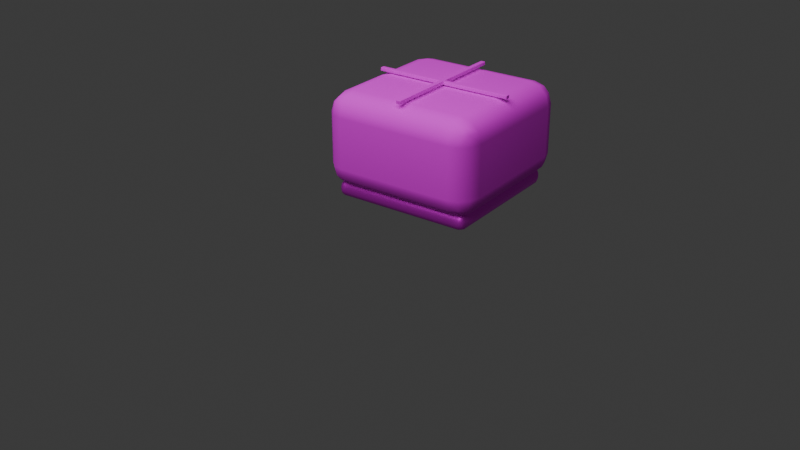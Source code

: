 # Source: hp_l4_cineclinic_lime_ottoman.blend  (saved by Blender 5.1.30; exported with 4.5.12 LTS)
import bpy
from mathutils import Matrix  # noqa: F401  (used for matrix-valued properties, if any)

bpy.ops.wm.read_factory_settings(use_empty=True)
scene = bpy.context.scene
scene.name = 'Scene'

# ---- collections
col_collection = bpy.data.collections.new('Collection'); scene.collection.children.link(col_collection)

# ---- images (referenced by path relative to the original .blend; pixels are not part of the script)
import os
ASSET_DIR = os.environ.get("B2B_ASSET_DIR", "")  # directory of the original .blend (textures are referenced by path, not embedded)
HERE = os.path.dirname(os.path.abspath(__file__))  # packed textures are extracted next to this script under _unpacked/

def load_image(name, relpath, width, height, colorspace="sRGB"):
    """Load a texture the original file referenced (path relative to the .blend, or extracted next to this script)."""
    p = next((c for c in (os.path.join(HERE, relpath), os.path.join(ASSET_DIR, relpath)) if relpath and os.path.exists(c)), "")
    if p:
        img = bpy.data.images.load(p, check_existing=True)
        img.name = name
    else:  # same state as the original file: an image datablock whose file is absent (Cycles renders it pink)
        img = bpy.data.images.new(name, width, height)
        img.source = "FILE"
        img.filepath = "//" + (relpath or name)
    img.colorspace_settings.name = colorspace
    return img
img_sterile_lime_cushion_png = load_image('sterile_lime_cushion.png', 'sterile_lime_cushion.png', 1024, 1024, 'sRGB')
img_smoked_titanium_panel_png = load_image('smoked_titanium_panel.png', 'smoked_titanium_panel.png', 1024, 1024, 'sRGB')
img_soft_gray_cushion_png = load_image('soft_gray_cushion.png', 'soft_gray_cushion.png', 1024, 1024, 'sRGB')

# ---- materials (node trees are filled in below, after node groups)
mat_lime_cushion = bpy.data.materials.new('lime_cushion')
mat_lime_cushion.diffuse_color = (0.56, 0.78, 0.24, 1.0)
mat_smoked_titanium = bpy.data.materials.new('smoked_titanium')
mat_smoked_titanium.diffuse_color = (0.18, 0.21, 0.24, 1.0)
mat_soft_gray_cushion = bpy.data.materials.new('soft_gray_cushion')
mat_soft_gray_cushion.diffuse_color = (0.58, 0.61, 0.6, 1.0)

# ---- material node trees
mat_lime_cushion.use_nodes = True; mat_lime_cushion.node_tree.nodes.clear()
_N = mat_lime_cushion.node_tree.nodes; _L = mat_lime_cushion.node_tree.links
n0 = _N.new('ShaderNodeBsdfPrincipled'); n0.name = '原理化 BSDF'; n0.location = (-200, 100)
n0.inputs[2].default_value = 0.84
n1 = _N.new('ShaderNodeOutputMaterial'); n1.name = '材质输出'; n1.location = (200, 100)
n2 = _N.new('ShaderNodeTexImage'); n2.name = 'hp_image2_lime_cushion'; n2.location = (0, 0)
n2.image = img_sterile_lime_cushion_png
n2.interpolation = 'Smart'
_L.new(n0.outputs[0], n1.inputs[0])
_L.new(n2.outputs[0], n0.inputs[0])
n1.is_active_output = True
mat_smoked_titanium.use_nodes = True; mat_smoked_titanium.node_tree.nodes.clear()
_N = mat_smoked_titanium.node_tree.nodes; _L = mat_smoked_titanium.node_tree.links
n0 = _N.new('ShaderNodeBsdfPrincipled'); n0.name = '原理化 BSDF'; n0.location = (-200, 100)
n0.inputs[1].default_value = 0.7
n1 = _N.new('ShaderNodeOutputMaterial'); n1.name = '材质输出'; n1.location = (200, 100)
n2 = _N.new('ShaderNodeTexImage'); n2.name = 'hp_image2_smoked_titanium'; n2.location = (0, 0)
n2.image = img_smoked_titanium_panel_png
n2.interpolation = 'Smart'
_L.new(n0.outputs[0], n1.inputs[0])
_L.new(n2.outputs[0], n0.inputs[0])
n1.is_active_output = True
mat_soft_gray_cushion.use_nodes = True; mat_soft_gray_cushion.node_tree.nodes.clear()
_N = mat_soft_gray_cushion.node_tree.nodes; _L = mat_soft_gray_cushion.node_tree.links
n0 = _N.new('ShaderNodeBsdfPrincipled'); n0.name = '原理化 BSDF'; n0.location = (-200, 100)
n0.inputs[2].default_value = 0.86
n1 = _N.new('ShaderNodeOutputMaterial'); n1.name = '材质输出'; n1.location = (200, 100)
n2 = _N.new('ShaderNodeTexImage'); n2.name = 'hp_image2_soft_gray_cushion'; n2.location = (0, 0)
n2.image = img_soft_gray_cushion_png
n2.interpolation = 'Smart'
_L.new(n0.outputs[0], n1.inputs[0])
_L.new(n2.outputs[0], n0.inputs[0])
n1.is_active_output = True

# ---- world
world_world = bpy.data.worlds.new('World'); scene.world = world_world
world_world.use_nodes = True; world_world.node_tree.nodes.clear()
_N = world_world.node_tree.nodes; _L = world_world.node_tree.links
n0 = _N.new('ShaderNodeOutputWorld'); n0.name = 'World Output'; n0.location = (200, 100)
n1 = _N.new('ShaderNodeBackground'); n1.name = 'Background'; n1.location = (-200, 100)
n1.inputs[0].default_value = (0.05088, 0.05088, 0.05088, 1.0)
_L.new(n1.outputs[0], n0.inputs[0])
n0.is_active_output = True
world_world.color = (0.05088, 0.05088, 0.05088)
world_world.sun_shadow_jitter_overblur = 0.0

# ---- cameras
cam_003 = bpy.data.cameras.new('摄像机.003')

# ---- lights
light_003 = bpy.data.lights.new('面光.003', 'AREA')
light_003.energy = 280.0
light_003.size = 5.0
light_003.size_y = 1.0

# ---- meshes
me_lime_soft_cube_mesh = bpy.data.meshes.new('lime_soft_cube_mesh')
me_lime_soft_cube_mesh.from_pydata([(-0.41, -0.41, -0.24), (-0.41, -0.41, 0.24), (-0.41, 0.41, -0.24), (-0.41, 0.41, 0.24), (0.41, -0.41, -0.24), (0.41, -0.41, 0.24), (0.41, 0.41, -0.24), (0.41, 0.41, 0.24)], [], [(0, 1, 3, 2), (2, 3, 7, 6), (6, 7, 5, 4), (4, 5, 1, 0), (2, 6, 4, 0), (7, 3, 1, 5)])
me_lime_soft_cube_mesh.polygons.foreach_set('use_smooth', [True] * 6)
_uv = me_lime_soft_cube_mesh.uv_layers.new(name='UV贴图')
_uv.uv.foreach_set('vector', [0.7247, 0.4535, 0.4616, 0.4535, 0.4616, 0.004093, 0.7247, 0.004093, 0.7247, 0.911, 0.4616, 0.911, 0.4616, 0.4616, 0.7247, 0.4616, 0.9959, 0.4535, 0.7329, 0.4535, 0.7329, 0.004093, 0.9959, 0.004093, 0.9959, 0.911, 0.7329, 0.911, 0.7329, 0.4616, 0.9959, 0.4616, 0.4535, 0.004093, 0.4535, 0.4535, 0.004093, 0.4535, 0.004093, 0.004093, 0.4535, 0.4616, 0.4535, 0.911, 0.004093, 0.911, 0.004093, 0.4616])
me_lime_soft_cube_mesh.materials.append(mat_lime_cushion)
me_lime_soft_cube_mesh.update()
me_metal_shadow_plinth_mesh = bpy.data.meshes.new('metal_shadow_plinth_mesh')
me_metal_shadow_plinth_mesh.from_pydata([(-0.36, -0.36, -0.04), (-0.36, -0.36, 0.04), (-0.36, 0.36, -0.04), (-0.36, 0.36, 0.04), (0.36, -0.36, -0.04), (0.36, -0.36, 0.04), (0.36, 0.36, -0.04), (0.36, 0.36, 0.04)], [], [(0, 1, 3, 2), (2, 3, 7, 6), (6, 7, 5, 4), (4, 5, 1, 0), (2, 6, 4, 0), (7, 3, 1, 5)])
me_metal_shadow_plinth_mesh.polygons.foreach_set('use_smooth', [True] * 6)
_uv = me_metal_shadow_plinth_mesh.uv_layers.new(name='UV贴图')
_uv.uv.foreach_set('vector', [0.5579, 0.497, 0.503, 0.497, 0.503, 0.002964, 0.5579, 0.002964, 0.5579, 0.997, 0.503, 0.997, 0.503, 0.503, 0.5579, 0.503, 0.6187, 0.497, 0.5638, 0.497, 0.5638, 0.002964, 0.6187, 0.002964, 0.6187, 0.997, 0.5638, 0.997, 0.5638, 0.503, 0.6187, 0.503, 0.497, 0.002964, 0.497, 0.497, 0.002964, 0.497, 0.002964, 0.002964, 0.497, 0.503, 0.497, 0.997, 0.002964, 0.997, 0.002964, 0.503])
me_metal_shadow_plinth_mesh.materials.append(mat_smoked_titanium)
me_metal_shadow_plinth_mesh.update()
me_caster_1_mesh = bpy.data.meshes.new('caster_1_mesh')
me_caster_1_mesh.from_pydata([(0.0, 0.04, -0.025), (0.0, 0.04, 0.025), (0.01531, 0.03696, -0.025), (0.01531, 0.03696, 0.025), (0.02828, 0.02828, -0.025), (0.02828, 0.02828, 0.025), (0.03696, 0.01531, -0.025), (0.03696, 0.01531, 0.025), (0.04, 0.0, -0.025), (0.04, 0.0, 0.025), (0.03696, -0.01531, -0.025), (0.03696, -0.01531, 0.025), (0.02828, -0.02828, -0.025), (0.02828, -0.02828, 0.025), (0.01531, -0.03696, -0.025), (0.01531, -0.03696, 0.025), (0.0, -0.04, -0.025), (0.0, -0.04, 0.025), (-0.01531, -0.03696, -0.025), (-0.01531, -0.03696, 0.025), (-0.02828, -0.02828, -0.025), (-0.02828, -0.02828, 0.025), (-0.03696, -0.01531, -0.025), (-0.03696, -0.01531, 0.025), (-0.04, 0.0, -0.025), (-0.04, 0.0, 0.025), (-0.03696, 0.01531, -0.025), (-0.03696, 0.01531, 0.025), (-0.02828, 0.02828, -0.025), (-0.02828, 0.02828, 0.025), (-0.01531, 0.03696, -0.025), (-0.01531, 0.03696, 0.025)], [], [(0, 1, 3, 2), (2, 3, 5, 4), (4, 5, 7, 6), (6, 7, 9, 8), (8, 9, 11, 10), (10, 11, 13, 12), (12, 13, 15, 14), (14, 15, 17, 16), (16, 17, 19, 18), (18, 19, 21, 20), (20, 21, 23, 22), (22, 23, 25, 24), (24, 25, 27, 26), (26, 27, 29, 28), (3, 1, 31, 29, 27, 25, 23, 21, 19, 17, 15, 13, 11, 9, 7, 5), (28, 29, 31, 30), (30, 31, 1, 0), (0, 2, 4, 6, 8, 10, 12, 14, 16, 18, 20, 22, 24, 26, 28, 30)])
me_caster_1_mesh.polygons.foreach_set('use_smooth', [True] * 18)
_uv = me_caster_1_mesh.uv_layers.new(name='UV贴图')
_uv.uv.foreach_set('vector', [0.715, 0.1682, 0.441, 0.1682, 0.441, 0.08267, 0.715, 0.08267, 0.715, 0.08267, 0.441, 0.08267, 0.441, 0.003627, 0.715, 0.003627, 0.715, 0.6191, 0.441, 0.6191, 0.441, 0.5401, 0.715, 0.5401, 0.715, 0.5401, 0.441, 0.5401, 0.441, 0.4545, 0.715, 0.4545, 0.715, 0.4545, 0.441, 0.4545, 0.441, 0.3755, 0.715, 0.3755, 0.715, 0.3755, 0.441, 0.3755, 0.441, 0.315, 0.715, 0.315, 0.9964, 0.3077, 0.7223, 0.3077, 0.7223, 0.2287, 0.9964, 0.2287, 0.9964, 0.2287, 0.7223, 0.2287, 0.7223, 0.1432, 0.9964, 0.1432, 0.9964, 0.1432, 0.7223, 0.1432, 0.7223, 0.06412, 0.9964, 0.06412, 0.9964, 0.06412, 0.7223, 0.06412, 0.7223, 0.003627, 0.9964, 0.003627, 0.9964, 0.6191, 0.7223, 0.6191, 0.7223, 0.5586, 0.9964, 0.5586, 0.9964, 0.5586, 0.7223, 0.5586, 0.7223, 0.4796, 0.9964, 0.4796, 0.9964, 0.4796, 0.7223, 0.4796, 0.7223, 0.394, 0.9964, 0.394, 0.9964, 0.394, 0.7223, 0.394, 0.7223, 0.315, 0.9964, 0.315, 0.03637, 0.3405, 0.003627, 0.2614, 0.003627, 0.1759, 0.03637, 0.09686, 0.09686, 0.03637, 0.1759, 0.003627, 0.2614, 0.003627, 0.3405, 0.03637, 0.401, 0.09686, 0.4337, 0.1759, 0.4337, 0.2614, 0.401, 0.3405, 0.3405, 0.401, 0.2614, 0.4337, 0.1759, 0.4337, 0.09686, 0.401, 0.715, 0.3077, 0.441, 0.3077, 0.441, 0.2473, 0.715, 0.2473, 0.715, 0.2473, 0.441, 0.2473, 0.441, 0.1682, 0.715, 0.1682, 0.003627, 0.6988, 0.003627, 0.6132, 0.03637, 0.5342, 0.09686, 0.4737, 0.1759, 0.441, 0.2614, 0.441, 0.3405, 0.4737, 0.401, 0.5342, 0.4337, 0.6132, 0.4337, 0.6988, 0.401, 0.7778, 0.3405, 0.8383, 0.2614, 0.8711, 0.1759, 0.8711, 0.09686, 0.8383, 0.03637, 0.7778])
me_caster_1_mesh.materials.append(mat_smoked_titanium)
me_caster_1_mesh.update()
me_caster_2_mesh = bpy.data.meshes.new('caster_2_mesh')
me_caster_2_mesh.from_pydata([(0.0, 0.04, -0.025), (0.0, 0.04, 0.025), (0.01531, 0.03696, -0.025), (0.01531, 0.03696, 0.025), (0.02828, 0.02828, -0.025), (0.02828, 0.02828, 0.025), (0.03696, 0.01531, -0.025), (0.03696, 0.01531, 0.025), (0.04, 0.0, -0.025), (0.04, 0.0, 0.025), (0.03696, -0.01531, -0.025), (0.03696, -0.01531, 0.025), (0.02828, -0.02828, -0.025), (0.02828, -0.02828, 0.025), (0.01531, -0.03696, -0.025), (0.01531, -0.03696, 0.025), (0.0, -0.04, -0.025), (0.0, -0.04, 0.025), (-0.01531, -0.03696, -0.025), (-0.01531, -0.03696, 0.025), (-0.02828, -0.02828, -0.025), (-0.02828, -0.02828, 0.025), (-0.03696, -0.01531, -0.025), (-0.03696, -0.01531, 0.025), (-0.04, 0.0, -0.025), (-0.04, 0.0, 0.025), (-0.03696, 0.01531, -0.025), (-0.03696, 0.01531, 0.025), (-0.02828, 0.02828, -0.025), (-0.02828, 0.02828, 0.025), (-0.01531, 0.03696, -0.025), (-0.01531, 0.03696, 0.025)], [], [(0, 1, 3, 2), (2, 3, 5, 4), (4, 5, 7, 6), (6, 7, 9, 8), (8, 9, 11, 10), (10, 11, 13, 12), (12, 13, 15, 14), (14, 15, 17, 16), (16, 17, 19, 18), (18, 19, 21, 20), (20, 21, 23, 22), (22, 23, 25, 24), (24, 25, 27, 26), (26, 27, 29, 28), (3, 1, 31, 29, 27, 25, 23, 21, 19, 17, 15, 13, 11, 9, 7, 5), (28, 29, 31, 30), (30, 31, 1, 0), (0, 2, 4, 6, 8, 10, 12, 14, 16, 18, 20, 22, 24, 26, 28, 30)])
me_caster_2_mesh.polygons.foreach_set('use_smooth', [True] * 18)
_uv = me_caster_2_mesh.uv_layers.new(name='UV贴图')
_uv.uv.foreach_set('vector', [0.715, 0.1682, 0.441, 0.1682, 0.441, 0.08267, 0.715, 0.08267, 0.715, 0.08267, 0.441, 0.08267, 0.441, 0.003627, 0.715, 0.003627, 0.715, 0.6191, 0.441, 0.6191, 0.441, 0.5401, 0.715, 0.5401, 0.715, 0.5401, 0.441, 0.5401, 0.441, 0.4545, 0.715, 0.4545, 0.715, 0.4545, 0.441, 0.4545, 0.441, 0.3755, 0.715, 0.3755, 0.715, 0.3755, 0.441, 0.3755, 0.441, 0.315, 0.715, 0.315, 0.9964, 0.3077, 0.7223, 0.3077, 0.7223, 0.2287, 0.9964, 0.2287, 0.9964, 0.2287, 0.7223, 0.2287, 0.7223, 0.1432, 0.9964, 0.1432, 0.9964, 0.1432, 0.7223, 0.1432, 0.7223, 0.06412, 0.9964, 0.06412, 0.9964, 0.06412, 0.7223, 0.06412, 0.7223, 0.003627, 0.9964, 0.003627, 0.9964, 0.6191, 0.7223, 0.6191, 0.7223, 0.5586, 0.9964, 0.5586, 0.9964, 0.5586, 0.7223, 0.5586, 0.7223, 0.4796, 0.9964, 0.4796, 0.9964, 0.4796, 0.7223, 0.4796, 0.7223, 0.394, 0.9964, 0.394, 0.9964, 0.394, 0.7223, 0.394, 0.7223, 0.315, 0.9964, 0.315, 0.03637, 0.3405, 0.003627, 0.2614, 0.003627, 0.1759, 0.03637, 0.09686, 0.09686, 0.03637, 0.1759, 0.003627, 0.2614, 0.003627, 0.3405, 0.03637, 0.401, 0.09686, 0.4337, 0.1759, 0.4337, 0.2614, 0.401, 0.3405, 0.3405, 0.401, 0.2614, 0.4337, 0.1759, 0.4337, 0.09686, 0.401, 0.715, 0.3077, 0.441, 0.3077, 0.441, 0.2473, 0.715, 0.2473, 0.715, 0.2473, 0.441, 0.2473, 0.441, 0.1682, 0.715, 0.1682, 0.003627, 0.6988, 0.003627, 0.6132, 0.03637, 0.5342, 0.09686, 0.4737, 0.1759, 0.441, 0.2614, 0.441, 0.3405, 0.4737, 0.401, 0.5342, 0.4337, 0.6132, 0.4337, 0.6988, 0.401, 0.7778, 0.3405, 0.8383, 0.2614, 0.8711, 0.1759, 0.8711, 0.09686, 0.8383, 0.03637, 0.7778])
me_caster_2_mesh.materials.append(mat_smoked_titanium)
me_caster_2_mesh.update()
me_stitched_top_cross_x_mesh = bpy.data.meshes.new('stitched_top_cross_x_mesh')
me_stitched_top_cross_x_mesh.from_pydata([(-0.36, -0.0125, -0.009), (-0.36, -0.0125, 0.009), (-0.36, 0.0125, -0.009), (-0.36, 0.0125, 0.009), (0.36, -0.0125, -0.009), (0.36, -0.0125, 0.009), (0.36, 0.0125, -0.009), (0.36, 0.0125, 0.009)], [], [(0, 1, 3, 2), (2, 3, 7, 6), (6, 7, 5, 4), (4, 5, 1, 0), (2, 6, 4, 0), (7, 3, 1, 5)])
me_stitched_top_cross_x_mesh.polygons.foreach_set('use_smooth', [True] * 6)
_uv = me_stitched_top_cross_x_mesh.uv_layers.new(name='UV贴图')
_uv.uv.foreach_set('vector', [0.1561, 0.03597, 0.1312, 0.03597, 0.1312, 0.001342, 0.1561, 0.001342, 0.1009, 0.9987, 0.07597, 0.9987, 0.07597, 0.001343, 0.1009, 0.001343, 0.1561, 0.07329, 0.1312, 0.07329, 0.1312, 0.03866, 0.1561, 0.03866, 0.1285, 0.9987, 0.1036, 0.9987, 0.1036, 0.001343, 0.1285, 0.001343, 0.03597, 0.001343, 0.03597, 0.9987, 0.001342, 0.9987, 0.001343, 0.001342, 0.07329, 0.001343, 0.07329, 0.9987, 0.03866, 0.9987, 0.03866, 0.001343])
me_stitched_top_cross_x_mesh.materials.append(mat_soft_gray_cushion)
me_stitched_top_cross_x_mesh.update()
me_stitched_top_cross_y_mesh = bpy.data.meshes.new('stitched_top_cross_y_mesh')
me_stitched_top_cross_y_mesh.from_pydata([(-0.0125, -0.36, -0.009), (-0.0125, -0.36, 0.009), (-0.0125, 0.36, -0.009), (-0.0125, 0.36, 0.009), (0.0125, -0.36, -0.009), (0.0125, -0.36, 0.009), (0.0125, 0.36, -0.009), (0.0125, 0.36, 0.009)], [], [(0, 1, 3, 2), (2, 3, 7, 6), (6, 7, 5, 4), (4, 5, 1, 0), (2, 6, 4, 0), (7, 3, 1, 5)])
me_stitched_top_cross_y_mesh.polygons.foreach_set('use_smooth', [True] * 6)
_uv = me_stitched_top_cross_y_mesh.uv_layers.new(name='UV贴图')
_uv.uv.foreach_set('vector', [0.1009, 0.9987, 0.07597, 0.9987, 0.07597, 0.001343, 0.1009, 0.001343, 0.1561, 0.03597, 0.1312, 0.03597, 0.1312, 0.001342, 0.1561, 0.001342, 0.1285, 0.9987, 0.1036, 0.9987, 0.1036, 0.001343, 0.1285, 0.001343, 0.1561, 0.07329, 0.1312, 0.07329, 0.1312, 0.03866, 0.1561, 0.03866, 0.03597, 0.9987, 0.001342, 0.9987, 0.001342, 0.001342, 0.03597, 0.001342, 0.07329, 0.9987, 0.03866, 0.9987, 0.03866, 0.001342, 0.07329, 0.001342])
me_stitched_top_cross_y_mesh.materials.append(mat_soft_gray_cushion)
me_stitched_top_cross_y_mesh.update()
me_caster_3_mesh = bpy.data.meshes.new('caster_3_mesh')
me_caster_3_mesh.from_pydata([(0.0, 0.04, -0.025), (0.0, 0.04, 0.025), (0.01531, 0.03696, -0.025), (0.01531, 0.03696, 0.025), (0.02828, 0.02828, -0.025), (0.02828, 0.02828, 0.025), (0.03696, 0.01531, -0.025), (0.03696, 0.01531, 0.025), (0.04, 0.0, -0.025), (0.04, 0.0, 0.025), (0.03696, -0.01531, -0.025), (0.03696, -0.01531, 0.025), (0.02828, -0.02828, -0.025), (0.02828, -0.02828, 0.025), (0.01531, -0.03696, -0.025), (0.01531, -0.03696, 0.025), (0.0, -0.04, -0.025), (0.0, -0.04, 0.025), (-0.01531, -0.03696, -0.025), (-0.01531, -0.03696, 0.025), (-0.02828, -0.02828, -0.025), (-0.02828, -0.02828, 0.025), (-0.03696, -0.01531, -0.025), (-0.03696, -0.01531, 0.025), (-0.04, 0.0, -0.025), (-0.04, 0.0, 0.025), (-0.03696, 0.01531, -0.025), (-0.03696, 0.01531, 0.025), (-0.02828, 0.02828, -0.025), (-0.02828, 0.02828, 0.025), (-0.01531, 0.03696, -0.025), (-0.01531, 0.03696, 0.025)], [], [(0, 1, 3, 2), (2, 3, 5, 4), (4, 5, 7, 6), (6, 7, 9, 8), (8, 9, 11, 10), (10, 11, 13, 12), (12, 13, 15, 14), (14, 15, 17, 16), (16, 17, 19, 18), (18, 19, 21, 20), (20, 21, 23, 22), (22, 23, 25, 24), (24, 25, 27, 26), (26, 27, 29, 28), (3, 1, 31, 29, 27, 25, 23, 21, 19, 17, 15, 13, 11, 9, 7, 5), (28, 29, 31, 30), (30, 31, 1, 0), (0, 2, 4, 6, 8, 10, 12, 14, 16, 18, 20, 22, 24, 26, 28, 30)])
me_caster_3_mesh.polygons.foreach_set('use_smooth', [True] * 18)
_uv = me_caster_3_mesh.uv_layers.new(name='UV贴图')
_uv.uv.foreach_set('vector', [0.715, 0.1682, 0.441, 0.1682, 0.441, 0.08267, 0.715, 0.08267, 0.715, 0.08267, 0.441, 0.08267, 0.441, 0.003627, 0.715, 0.003627, 0.715, 0.6191, 0.441, 0.6191, 0.441, 0.5401, 0.715, 0.5401, 0.715, 0.5401, 0.441, 0.5401, 0.441, 0.4545, 0.715, 0.4545, 0.715, 0.4545, 0.441, 0.4545, 0.441, 0.3755, 0.715, 0.3755, 0.715, 0.3755, 0.441, 0.3755, 0.441, 0.315, 0.715, 0.315, 0.9964, 0.3077, 0.7223, 0.3077, 0.7223, 0.2287, 0.9964, 0.2287, 0.9964, 0.2287, 0.7223, 0.2287, 0.7223, 0.1432, 0.9964, 0.1432, 0.9964, 0.1432, 0.7223, 0.1432, 0.7223, 0.06412, 0.9964, 0.06412, 0.9964, 0.06412, 0.7223, 0.06412, 0.7223, 0.003627, 0.9964, 0.003627, 0.9964, 0.6191, 0.7223, 0.6191, 0.7223, 0.5586, 0.9964, 0.5586, 0.9964, 0.5586, 0.7223, 0.5586, 0.7223, 0.4796, 0.9964, 0.4796, 0.9964, 0.4796, 0.7223, 0.4796, 0.7223, 0.394, 0.9964, 0.394, 0.9964, 0.394, 0.7223, 0.394, 0.7223, 0.315, 0.9964, 0.315, 0.03637, 0.3405, 0.003627, 0.2614, 0.003627, 0.1759, 0.03637, 0.09686, 0.09686, 0.03637, 0.1759, 0.003627, 0.2614, 0.003627, 0.3405, 0.03637, 0.401, 0.09686, 0.4337, 0.1759, 0.4337, 0.2614, 0.401, 0.3405, 0.3405, 0.401, 0.2614, 0.4337, 0.1759, 0.4337, 0.09686, 0.401, 0.715, 0.3077, 0.441, 0.3077, 0.441, 0.2473, 0.715, 0.2473, 0.715, 0.2473, 0.441, 0.2473, 0.441, 0.1682, 0.715, 0.1682, 0.003627, 0.6988, 0.003627, 0.6132, 0.03637, 0.5342, 0.09686, 0.4737, 0.1759, 0.441, 0.2614, 0.441, 0.3405, 0.4737, 0.401, 0.5342, 0.4337, 0.6132, 0.4337, 0.6988, 0.401, 0.7778, 0.3405, 0.8383, 0.2614, 0.8711, 0.1759, 0.8711, 0.09686, 0.8383, 0.03637, 0.7778])
me_caster_3_mesh.materials.append(mat_smoked_titanium)
me_caster_3_mesh.update()
me_caster_4_mesh = bpy.data.meshes.new('caster_4_mesh')
me_caster_4_mesh.from_pydata([(0.0, 0.04, -0.025), (0.0, 0.04, 0.025), (0.01531, 0.03696, -0.025), (0.01531, 0.03696, 0.025), (0.02828, 0.02828, -0.025), (0.02828, 0.02828, 0.025), (0.03696, 0.01531, -0.025), (0.03696, 0.01531, 0.025), (0.04, 0.0, -0.025), (0.04, 0.0, 0.025), (0.03696, -0.01531, -0.025), (0.03696, -0.01531, 0.025), (0.02828, -0.02828, -0.025), (0.02828, -0.02828, 0.025), (0.01531, -0.03696, -0.025), (0.01531, -0.03696, 0.025), (0.0, -0.04, -0.025), (0.0, -0.04, 0.025), (-0.01531, -0.03696, -0.025), (-0.01531, -0.03696, 0.025), (-0.02828, -0.02828, -0.025), (-0.02828, -0.02828, 0.025), (-0.03696, -0.01531, -0.025), (-0.03696, -0.01531, 0.025), (-0.04, 0.0, -0.025), (-0.04, 0.0, 0.025), (-0.03696, 0.01531, -0.025), (-0.03696, 0.01531, 0.025), (-0.02828, 0.02828, -0.025), (-0.02828, 0.02828, 0.025), (-0.01531, 0.03696, -0.025), (-0.01531, 0.03696, 0.025)], [], [(0, 1, 3, 2), (2, 3, 5, 4), (4, 5, 7, 6), (6, 7, 9, 8), (8, 9, 11, 10), (10, 11, 13, 12), (12, 13, 15, 14), (14, 15, 17, 16), (16, 17, 19, 18), (18, 19, 21, 20), (20, 21, 23, 22), (22, 23, 25, 24), (24, 25, 27, 26), (26, 27, 29, 28), (3, 1, 31, 29, 27, 25, 23, 21, 19, 17, 15, 13, 11, 9, 7, 5), (28, 29, 31, 30), (30, 31, 1, 0), (0, 2, 4, 6, 8, 10, 12, 14, 16, 18, 20, 22, 24, 26, 28, 30)])
me_caster_4_mesh.polygons.foreach_set('use_smooth', [True] * 18)
_uv = me_caster_4_mesh.uv_layers.new(name='UV贴图')
_uv.uv.foreach_set('vector', [0.715, 0.1682, 0.441, 0.1682, 0.441, 0.08267, 0.715, 0.08267, 0.715, 0.08267, 0.441, 0.08267, 0.441, 0.003627, 0.715, 0.003627, 0.715, 0.6191, 0.441, 0.6191, 0.441, 0.5401, 0.715, 0.5401, 0.715, 0.5401, 0.441, 0.5401, 0.441, 0.4545, 0.715, 0.4545, 0.715, 0.4545, 0.441, 0.4545, 0.441, 0.3755, 0.715, 0.3755, 0.715, 0.3755, 0.441, 0.3755, 0.441, 0.315, 0.715, 0.315, 0.9964, 0.3077, 0.7223, 0.3077, 0.7223, 0.2287, 0.9964, 0.2287, 0.9964, 0.2287, 0.7223, 0.2287, 0.7223, 0.1432, 0.9964, 0.1432, 0.9964, 0.1432, 0.7223, 0.1432, 0.7223, 0.06412, 0.9964, 0.06412, 0.9964, 0.06412, 0.7223, 0.06412, 0.7223, 0.003627, 0.9964, 0.003627, 0.9964, 0.6191, 0.7223, 0.6191, 0.7223, 0.5586, 0.9964, 0.5586, 0.9964, 0.5586, 0.7223, 0.5586, 0.7223, 0.4796, 0.9964, 0.4796, 0.9964, 0.4796, 0.7223, 0.4796, 0.7223, 0.394, 0.9964, 0.394, 0.9964, 0.394, 0.7223, 0.394, 0.7223, 0.315, 0.9964, 0.315, 0.03637, 0.3405, 0.003627, 0.2614, 0.003627, 0.1759, 0.03637, 0.09686, 0.09686, 0.03637, 0.1759, 0.003627, 0.2614, 0.003627, 0.3405, 0.03637, 0.401, 0.09686, 0.4337, 0.1759, 0.4337, 0.2614, 0.401, 0.3405, 0.3405, 0.401, 0.2614, 0.4337, 0.1759, 0.4337, 0.09686, 0.401, 0.715, 0.3077, 0.441, 0.3077, 0.441, 0.2473, 0.715, 0.2473, 0.715, 0.2473, 0.441, 0.2473, 0.441, 0.1682, 0.715, 0.1682, 0.003627, 0.6988, 0.003627, 0.6132, 0.03637, 0.5342, 0.09686, 0.4737, 0.1759, 0.441, 0.2614, 0.441, 0.3405, 0.4737, 0.401, 0.5342, 0.4337, 0.6132, 0.4337, 0.6988, 0.401, 0.7778, 0.3405, 0.8383, 0.2614, 0.8711, 0.1759, 0.8711, 0.09686, 0.8383, 0.03637, 0.7778])
me_caster_4_mesh.materials.append(mat_smoked_titanium)
me_caster_4_mesh.update()

# ---- objects
ob_hp_l4_cineclinic_lime_ottoman = bpy.data.objects.new('hp_l4_cineclinic_lime_ottoman', None)
ob_lime_soft_cube = bpy.data.objects.new('lime_soft_cube', me_lime_soft_cube_mesh)
ob_metal_shadow_plinth = bpy.data.objects.new('metal_shadow_plinth', me_metal_shadow_plinth_mesh)
ob_caster_1 = bpy.data.objects.new('caster_1', me_caster_1_mesh)
ob_caster_2 = bpy.data.objects.new('caster_2', me_caster_2_mesh)
ob_stitched_top_cross_x = bpy.data.objects.new('stitched_top_cross_x', me_stitched_top_cross_x_mesh)
ob_stitched_top_cross_y = bpy.data.objects.new('stitched_top_cross_y', me_stitched_top_cross_y_mesh)
ob_caster_3 = bpy.data.objects.new('caster_3', me_caster_3_mesh)
ob_caster_4 = bpy.data.objects.new('caster_4', me_caster_4_mesh)
ob_hp_l4_cineclinic_lime_ottoman_qa_area_light = bpy.data.objects.new('hp_l4_cineclinic_lime_ottoman_qa_area_light', light_003)
ob_x = bpy.data.objects.new('摄像机', cam_003)

# ---- transforms, parenting, visibility, modifiers, constraints
ob_hp_l4_cineclinic_lime_ottoman.location = (0.0, 0.0, 0.0)
ob_lime_soft_cube.parent = ob_hp_l4_cineclinic_lime_ottoman
ob_lime_soft_cube.location = (0.0, 0.0, 0.34)
_m = ob_lime_soft_cube.modifiers.new('hp_visible_edge_bevel', 'BEVEL')
_m.width = 0.11
_m.width_pct = 0.11
_m.segments = 3
_m = ob_lime_soft_cube.modifiers.new('hp_weighted_normals', 'WEIGHTED_NORMAL')
ob_metal_shadow_plinth.parent = ob_hp_l4_cineclinic_lime_ottoman
ob_metal_shadow_plinth.location = (0.0, 0.0, 0.08)
_m = ob_metal_shadow_plinth.modifiers.new('hp_visible_edge_bevel', 'BEVEL')
_m.width = 0.03
_m.width_pct = 0.03
_m.segments = 2
_m = ob_metal_shadow_plinth.modifiers.new('hp_weighted_normals', 'WEIGHTED_NORMAL')
ob_caster_1.parent = ob_hp_l4_cineclinic_lime_ottoman
ob_caster_1.location = (-0.27, 0.27, 0.05)
ob_caster_1.rotation_euler = (1.571, 0.0, 0.0)
_m = ob_caster_1.modifiers.new('hp_visible_edge_bevel', 'BEVEL')
_m.width = 0.02
_m.width_pct = 0.02
_m.segments = 2
_m = ob_caster_1.modifiers.new('hp_weighted_normals', 'WEIGHTED_NORMAL')
ob_caster_2.parent = ob_hp_l4_cineclinic_lime_ottoman
ob_caster_2.location = (0.27, 0.27, 0.05)
ob_caster_2.rotation_euler = (1.571, 0.0, 0.0)
_m = ob_caster_2.modifiers.new('hp_visible_edge_bevel', 'BEVEL')
_m.width = 0.02
_m.width_pct = 0.02
_m.segments = 2
_m = ob_caster_2.modifiers.new('hp_weighted_normals', 'WEIGHTED_NORMAL')
ob_stitched_top_cross_x.parent = ob_hp_l4_cineclinic_lime_ottoman
ob_stitched_top_cross_x.location = (0.0, 0.0, 0.595)
_m = ob_stitched_top_cross_x.modifiers.new('hp_visible_edge_bevel', 'BEVEL')
_m.width = 0.003
_m.width_pct = 0.003
_m.segments = 2
_m = ob_stitched_top_cross_x.modifiers.new('hp_weighted_normals', 'WEIGHTED_NORMAL')
ob_stitched_top_cross_y.parent = ob_hp_l4_cineclinic_lime_ottoman
ob_stitched_top_cross_y.location = (0.0, 0.0, 0.598)
_m = ob_stitched_top_cross_y.modifiers.new('hp_visible_edge_bevel', 'BEVEL')
_m.width = 0.003
_m.width_pct = 0.003
_m.segments = 2
_m = ob_stitched_top_cross_y.modifiers.new('hp_weighted_normals', 'WEIGHTED_NORMAL')
ob_caster_3.parent = ob_hp_l4_cineclinic_lime_ottoman
ob_caster_3.location = (-0.27, -0.27, 0.05)
ob_caster_3.rotation_euler = (1.571, 0.0, 0.0)
_m = ob_caster_3.modifiers.new('hp_visible_edge_bevel', 'BEVEL')
_m.width = 0.02
_m.width_pct = 0.02
_m.segments = 2
_m = ob_caster_3.modifiers.new('hp_weighted_normals', 'WEIGHTED_NORMAL')
ob_caster_4.parent = ob_hp_l4_cineclinic_lime_ottoman
ob_caster_4.location = (0.27, -0.27, 0.05)
ob_caster_4.rotation_euler = (1.571, 0.0, 0.0)
_m = ob_caster_4.modifiers.new('hp_visible_edge_bevel', 'BEVEL')
_m.width = 0.02
_m.width_pct = 0.02
_m.segments = 2
_m = ob_caster_4.modifiers.new('hp_weighted_normals', 'WEIGHTED_NORMAL')
ob_hp_l4_cineclinic_lime_ottoman_qa_area_light.location = (0.0, -3.2, 4.5)
ob_x.location = (2.8, -4.2, 2.3)
ob_x.rotation_euler = (1.117, 0.0, 0.6283)

# ---- collection membership
col_collection.objects.link(ob_hp_l4_cineclinic_lime_ottoman)
col_collection.objects.link(ob_lime_soft_cube)
col_collection.objects.link(ob_metal_shadow_plinth)
col_collection.objects.link(ob_caster_1)
col_collection.objects.link(ob_caster_2)
col_collection.objects.link(ob_stitched_top_cross_x)
col_collection.objects.link(ob_stitched_top_cross_y)
col_collection.objects.link(ob_caster_3)
col_collection.objects.link(ob_caster_4)
col_collection.objects.link(ob_hp_l4_cineclinic_lime_ottoman_qa_area_light)
col_collection.objects.link(ob_x)

# ---- scene / render settings (as saved in the file)
scene.camera = ob_x
scene.frame_start = 1; scene.frame_end = 250; scene.frame_set(1)
scene.render.engine = 'BLENDER_EEVEE_NEXT'
scene.render.bake_bias = 0.0
scene.render.bake_samples = 0
scene.cycles.sampling_pattern = 'TABULATED_SOBOL'
scene.eevee.use_volume_custom_range = False
bpy.context.view_layer.update()

